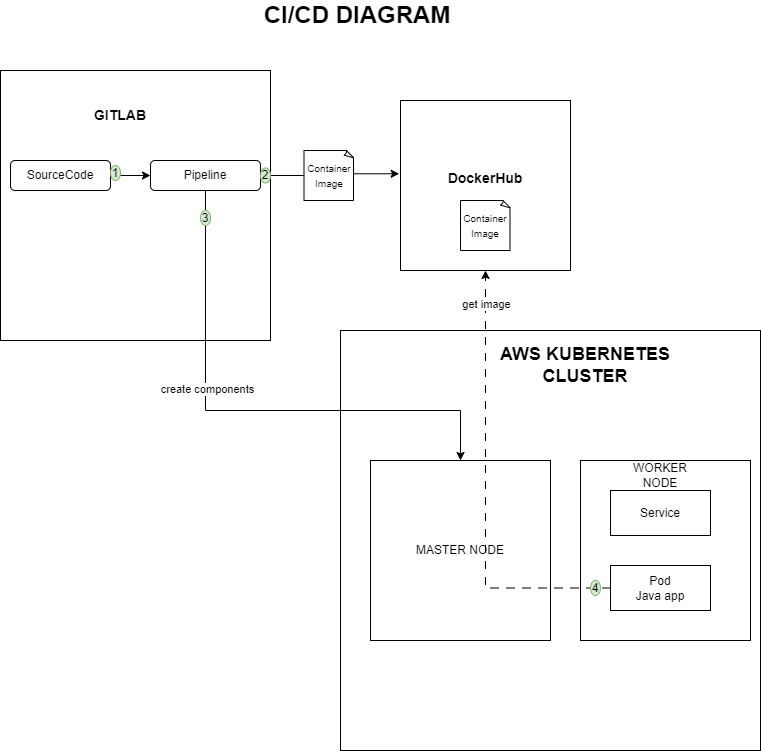

The diagram above was exported from draw.io. Its source (the exported page's mxGraphModel, read from the mxfile embedded in the PNG):
<mxGraphModel dx="794" dy="454" grid="1" gridSize="10" guides="1" tooltips="1" connect="1" arrows="1" fold="1" page="1" pageScale="1" pageWidth="827" pageHeight="1169" math="0" shadow="0">
  <root>
    <mxCell id="0" />
    <mxCell id="1" parent="0" />
    <mxCell id="AbE1A1KiC8VlFbxsjBtr-12" value="" style="whiteSpace=wrap;html=1;aspect=fixed;" vertex="1" parent="1">
      <mxGeometry x="400" y="350" width="420" height="420" as="geometry" />
    </mxCell>
    <mxCell id="AbE1A1KiC8VlFbxsjBtr-1" value="&lt;b&gt;&lt;font style=&quot;font-size: 14px;&quot;&gt;DockerHub&lt;/font&gt;&lt;/b&gt;&lt;div&gt;&lt;br&gt;&lt;/div&gt;" style="whiteSpace=wrap;html=1;aspect=fixed;" vertex="1" parent="1">
      <mxGeometry x="460" y="120" width="170" height="170" as="geometry" />
    </mxCell>
    <mxCell id="AbE1A1KiC8VlFbxsjBtr-2" value="" style="whiteSpace=wrap;html=1;aspect=fixed;" vertex="1" parent="1">
      <mxGeometry x="60" y="90" width="270" height="270" as="geometry" />
    </mxCell>
    <mxCell id="AbE1A1KiC8VlFbxsjBtr-25" style="edgeStyle=orthogonalEdgeStyle;rounded=0;orthogonalLoop=1;jettySize=auto;html=1;" edge="1" parent="1" source="AbE1A1KiC8VlFbxsjBtr-3" target="AbE1A1KiC8VlFbxsjBtr-20">
      <mxGeometry relative="1" as="geometry">
        <Array as="points">
          <mxPoint x="265" y="430" />
          <mxPoint x="520" y="430" />
        </Array>
      </mxGeometry>
    </mxCell>
    <mxCell id="AbE1A1KiC8VlFbxsjBtr-26" value="create components" style="edgeLabel;html=1;align=center;verticalAlign=middle;resizable=0;points=[];" vertex="1" connectable="0" parent="AbE1A1KiC8VlFbxsjBtr-25">
      <mxGeometry x="-0.2457" y="1" relative="1" as="geometry">
        <mxPoint as="offset" />
      </mxGeometry>
    </mxCell>
    <mxCell id="AbE1A1KiC8VlFbxsjBtr-3" value="Pipeline" style="rounded=1;whiteSpace=wrap;html=1;" vertex="1" parent="1">
      <mxGeometry x="210" y="180" width="110" height="30" as="geometry" />
    </mxCell>
    <mxCell id="AbE1A1KiC8VlFbxsjBtr-4" value="&lt;b&gt;&lt;font style=&quot;font-size: 14px;&quot;&gt;GITLAB&lt;/font&gt;&lt;/b&gt;" style="text;html=1;align=center;verticalAlign=middle;whiteSpace=wrap;rounded=0;" vertex="1" parent="1">
      <mxGeometry x="150" y="120" width="60" height="30" as="geometry" />
    </mxCell>
    <mxCell id="AbE1A1KiC8VlFbxsjBtr-6" style="edgeStyle=orthogonalEdgeStyle;rounded=0;orthogonalLoop=1;jettySize=auto;html=1;entryX=0;entryY=0.5;entryDx=0;entryDy=0;" edge="1" parent="1" source="AbE1A1KiC8VlFbxsjBtr-5" target="AbE1A1KiC8VlFbxsjBtr-3">
      <mxGeometry relative="1" as="geometry" />
    </mxCell>
    <mxCell id="AbE1A1KiC8VlFbxsjBtr-5" value="SourceCode" style="rounded=1;whiteSpace=wrap;html=1;" vertex="1" parent="1">
      <mxGeometry x="70" y="180" width="100" height="30" as="geometry" />
    </mxCell>
    <mxCell id="AbE1A1KiC8VlFbxsjBtr-10" value="" style="edgeStyle=orthogonalEdgeStyle;rounded=0;orthogonalLoop=1;jettySize=auto;html=1;entryX=-0.008;entryY=0.431;entryDx=0;entryDy=0;entryPerimeter=0;" edge="1" parent="1" source="AbE1A1KiC8VlFbxsjBtr-3" target="AbE1A1KiC8VlFbxsjBtr-1">
      <mxGeometry relative="1" as="geometry">
        <mxPoint x="320" y="195" as="sourcePoint" />
        <mxPoint x="460" y="205" as="targetPoint" />
      </mxGeometry>
    </mxCell>
    <mxCell id="AbE1A1KiC8VlFbxsjBtr-9" value="&lt;font style=&quot;font-size: 10px;&quot;&gt;Container&lt;br&gt;Image&lt;/font&gt;" style="whiteSpace=wrap;html=1;shape=mxgraph.basic.document" vertex="1" parent="1">
      <mxGeometry x="363.5" y="170" width="50" height="50" as="geometry" />
    </mxCell>
    <mxCell id="AbE1A1KiC8VlFbxsjBtr-11" value="&lt;font style=&quot;font-size: 10px;&quot;&gt;Container&lt;br&gt;Image&lt;/font&gt;" style="whiteSpace=wrap;html=1;shape=mxgraph.basic.document" vertex="1" parent="1">
      <mxGeometry x="520" y="220" width="50" height="50" as="geometry" />
    </mxCell>
    <mxCell id="AbE1A1KiC8VlFbxsjBtr-17" value="&lt;font style=&quot;font-size: 18px;&quot;&gt;&lt;b&gt;AWS KUBERNETES CLUSTER&lt;/b&gt;&lt;/font&gt;" style="text;html=1;align=center;verticalAlign=middle;whiteSpace=wrap;rounded=0;" vertex="1" parent="1">
      <mxGeometry x="550" y="370" width="190" height="30" as="geometry" />
    </mxCell>
    <mxCell id="AbE1A1KiC8VlFbxsjBtr-20" value="MASTER NODE" style="rounded=0;whiteSpace=wrap;html=1;" vertex="1" parent="1">
      <mxGeometry x="430" y="480" width="180" height="180" as="geometry" />
    </mxCell>
    <mxCell id="AbE1A1KiC8VlFbxsjBtr-22" value="" style="rounded=0;whiteSpace=wrap;html=1;" vertex="1" parent="1">
      <mxGeometry x="640" y="480" width="170" height="180" as="geometry" />
    </mxCell>
    <mxCell id="AbE1A1KiC8VlFbxsjBtr-31" style="edgeStyle=orthogonalEdgeStyle;rounded=0;orthogonalLoop=1;jettySize=auto;html=1;dashed=1;dashPattern=8 8;exitX=0;exitY=0.5;exitDx=0;exitDy=0;" edge="1" parent="1" source="AbE1A1KiC8VlFbxsjBtr-23" target="AbE1A1KiC8VlFbxsjBtr-1">
      <mxGeometry relative="1" as="geometry" />
    </mxCell>
    <mxCell id="AbE1A1KiC8VlFbxsjBtr-34" value="get image" style="edgeLabel;html=1;align=center;verticalAlign=middle;resizable=0;points=[];" vertex="1" connectable="0" parent="AbE1A1KiC8VlFbxsjBtr-31">
      <mxGeometry x="0.8469" relative="1" as="geometry">
        <mxPoint as="offset" />
      </mxGeometry>
    </mxCell>
    <mxCell id="AbE1A1KiC8VlFbxsjBtr-23" value="Pod&lt;div&gt;Java app&lt;/div&gt;" style="rounded=0;whiteSpace=wrap;html=1;" vertex="1" parent="1">
      <mxGeometry x="670" y="585" width="100" height="45" as="geometry" />
    </mxCell>
    <mxCell id="AbE1A1KiC8VlFbxsjBtr-24" value="Service" style="rounded=0;whiteSpace=wrap;html=1;" vertex="1" parent="1">
      <mxGeometry x="670" y="510" width="100" height="45" as="geometry" />
    </mxCell>
    <mxCell id="AbE1A1KiC8VlFbxsjBtr-27" value="1" style="ellipse;whiteSpace=wrap;html=1;fillColor=#d5e8d4;strokeColor=#82b366;" vertex="1" parent="1">
      <mxGeometry x="170" y="185" width="10" height="15" as="geometry" />
    </mxCell>
    <mxCell id="AbE1A1KiC8VlFbxsjBtr-28" value="2" style="ellipse;whiteSpace=wrap;html=1;fillColor=#d5e8d4;strokeColor=#82b366;" vertex="1" parent="1">
      <mxGeometry x="320" y="187.5" width="10" height="15" as="geometry" />
    </mxCell>
    <mxCell id="AbE1A1KiC8VlFbxsjBtr-29" value="3" style="ellipse;whiteSpace=wrap;html=1;fillColor=#d5e8d4;strokeColor=#82b366;" vertex="1" parent="1">
      <mxGeometry x="260" y="230" width="10" height="15" as="geometry" />
    </mxCell>
    <mxCell id="AbE1A1KiC8VlFbxsjBtr-30" value="WORKER NODE" style="text;html=1;align=center;verticalAlign=middle;whiteSpace=wrap;rounded=0;" vertex="1" parent="1">
      <mxGeometry x="690" y="480" width="60" height="30" as="geometry" />
    </mxCell>
    <mxCell id="AbE1A1KiC8VlFbxsjBtr-32" value="4" style="ellipse;whiteSpace=wrap;html=1;fillColor=#d5e8d4;strokeColor=#82b366;" vertex="1" parent="1">
      <mxGeometry x="650" y="600" width="10" height="15" as="geometry" />
    </mxCell>
    <mxCell id="AbE1A1KiC8VlFbxsjBtr-35" value="&lt;b&gt;&lt;font style=&quot;font-size: 24px;&quot;&gt;CI/CD DIAGRAM&lt;/font&gt;&lt;/b&gt;" style="text;html=1;align=center;verticalAlign=middle;whiteSpace=wrap;rounded=0;" vertex="1" parent="1">
      <mxGeometry x="304" y="20" width="226" height="30" as="geometry" />
    </mxCell>
  </root>
</mxGraphModel>